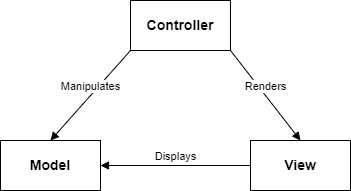

The diagram above was exported from draw.io. Its source (the exported page's mxGraphModel, read from the mxfile embedded in the PNG):
<mxGraphModel dx="1290" dy="665" grid="1" gridSize="10" guides="1" tooltips="1" connect="1" arrows="1" fold="1" page="1" pageScale="1" pageWidth="827" pageHeight="1169" math="0" shadow="0">
  <root>
    <mxCell id="0" />
    <mxCell id="1" parent="0" />
    <mxCell id="dLDCxMqm4as_xoQ9m2w1-1" value="&lt;b&gt;&lt;font style=&quot;font-size: 14px;&quot;&gt;Model&lt;/font&gt;&lt;/b&gt;" style="rounded=0;whiteSpace=wrap;html=1;" parent="1" vertex="1">
      <mxGeometry x="10" y="320" width="100" height="50" as="geometry" />
    </mxCell>
    <mxCell id="dLDCxMqm4as_xoQ9m2w1-2" value="&lt;b&gt;&lt;font style=&quot;font-size: 14px;&quot;&gt;Controller&lt;/font&gt;&lt;/b&gt;" style="rounded=0;whiteSpace=wrap;html=1;" parent="1" vertex="1">
      <mxGeometry x="140" y="180" width="100" height="50" as="geometry" />
    </mxCell>
    <mxCell id="dLDCxMqm4as_xoQ9m2w1-3" value="&lt;b&gt;&lt;font style=&quot;font-size: 14px;&quot;&gt;View&lt;/font&gt;&lt;/b&gt;" style="rounded=0;whiteSpace=wrap;html=1;" parent="1" vertex="1">
      <mxGeometry x="260" y="320" width="100" height="50" as="geometry" />
    </mxCell>
    <mxCell id="dLDCxMqm4as_xoQ9m2w1-9" value="Manipulates" style="html=1;verticalAlign=bottom;endArrow=block;curved=0;rounded=0;entryX=0.5;entryY=0;entryDx=0;entryDy=0;exitX=0;exitY=1;exitDx=0;exitDy=0;" parent="1" source="dLDCxMqm4as_xoQ9m2w1-2" target="dLDCxMqm4as_xoQ9m2w1-1" edge="1">
      <mxGeometry width="80" relative="1" as="geometry">
        <mxPoint x="120" y="340" as="sourcePoint" />
        <mxPoint x="200" y="340" as="targetPoint" />
      </mxGeometry>
    </mxCell>
    <mxCell id="dLDCxMqm4as_xoQ9m2w1-10" value="Displays" style="html=1;verticalAlign=bottom;endArrow=block;curved=0;rounded=0;entryX=1;entryY=0.5;entryDx=0;entryDy=0;exitX=0;exitY=0.5;exitDx=0;exitDy=0;" parent="1" source="dLDCxMqm4as_xoQ9m2w1-3" target="dLDCxMqm4as_xoQ9m2w1-1" edge="1">
      <mxGeometry width="80" relative="1" as="geometry">
        <mxPoint x="150" y="240" as="sourcePoint" />
        <mxPoint x="70" y="330" as="targetPoint" />
      </mxGeometry>
    </mxCell>
    <mxCell id="dLDCxMqm4as_xoQ9m2w1-11" value="Renders" style="html=1;verticalAlign=bottom;endArrow=block;curved=0;rounded=0;entryX=0.5;entryY=0;entryDx=0;entryDy=0;exitX=1;exitY=1;exitDx=0;exitDy=0;" parent="1" source="dLDCxMqm4as_xoQ9m2w1-2" target="dLDCxMqm4as_xoQ9m2w1-3" edge="1">
      <mxGeometry width="80" relative="1" as="geometry">
        <mxPoint x="160" y="250" as="sourcePoint" />
        <mxPoint x="80" y="340" as="targetPoint" />
      </mxGeometry>
    </mxCell>
  </root>
</mxGraphModel>